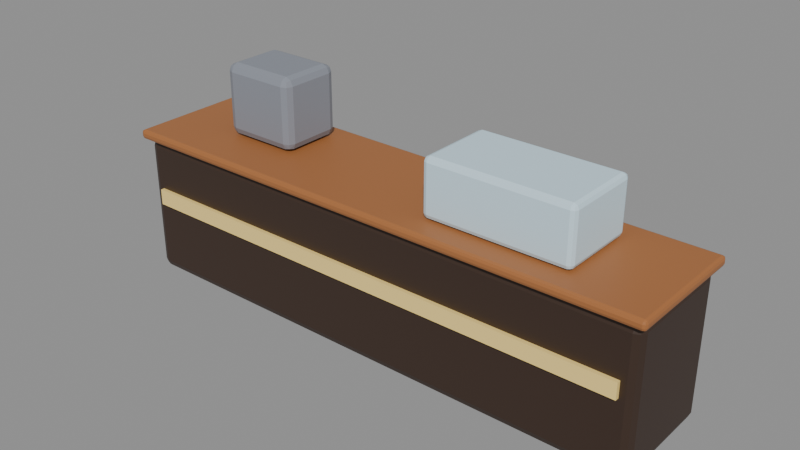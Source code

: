 # Source: int_konterKafe.blend  (saved by Blender 5.3.31; exported with 4.5.12 LTS)
import bpy
from mathutils import Matrix  # noqa: F401  (used for matrix-valued properties, if any)

bpy.ops.wm.read_factory_settings(use_empty=True)
scene = bpy.context.scene
scene.name = 'Scene'

# ---- images (referenced by path relative to the original .blend; pixels are not part of the script)
import os
ASSET_DIR = os.environ.get("B2B_ASSET_DIR", "")  # directory of the original .blend (textures are referenced by path, not embedded)
HERE = os.path.dirname(os.path.abspath(__file__))  # packed textures are extracted next to this script under _unpacked/

def load_image(name, relpath, width, height, colorspace="sRGB"):
    """Load a texture the original file referenced (path relative to the .blend, or extracted next to this script)."""
    p = next((c for c in (os.path.join(HERE, relpath), os.path.join(ASSET_DIR, relpath)) if relpath and os.path.exists(c)), "")
    if p:
        img = bpy.data.images.load(p, check_existing=True)
        img.name = name
    else:  # same state as the original file: an image datablock whose file is absent (Cycles renders it pink)
        img = bpy.data.images.new(name, width, height)
        img.source = "FILE"
        img.filepath = "//" + (relpath or name)
    img.colorspace_settings.name = colorspace
    return img
img_palet_int_konterkafe = load_image('palet_int_konterKafe', '_unpacked/palet_int_konterKafe.4b161467.png', 20, 4, 'sRGB')

# ---- materials (node trees are filled in below, after node groups)
mat_palet_int_konterkafe = bpy.data.materials.new('palet_int_konterKafe')

# ---- material node trees
mat_palet_int_konterkafe.use_nodes = True; mat_palet_int_konterkafe.node_tree.nodes.clear()
_N = mat_palet_int_konterkafe.node_tree.nodes; _L = mat_palet_int_konterkafe.node_tree.links
n0 = _N.new('ShaderNodeBsdfPrincipled'); n0.name = 'Principled BSDF'; n0.location = (-200, 100)
n0.inputs[10].default_value = 0.005
n1 = _N.new('ShaderNodeOutputMaterial'); n1.name = 'Material Output'; n1.location = (200, 100)
n2 = _N.new('ShaderNodeTexImage'); n2.name = 'Image Texture'; n2.location = (0, 0)
n2.image = img_palet_int_konterkafe
n2.interpolation = 'Closest'
_L.new(n0.outputs[0], n1.inputs[0])
_L.new(n2.outputs[0], n0.inputs[0])
n1.is_active_output = True

# ---- meshes
me_int_konterkafe = bpy.data.meshes.new('int_konterKafe')
me_int_konterkafe.from_pydata([(-1.65, -0.31, 0.0), (-1.65, -0.36, 0.05), (-1.7, -0.31, 0.05), (-1.65, -0.3454, 0.01464), (-1.679, -0.3389, 0.02113), (-1.685, -0.3454, 0.05), (-1.685, -0.31, 0.01464), (-1.65, -0.36, 0.84), (-1.65, -0.31, 0.89), (-1.7, -0.31, 0.84), (-1.65, -0.3454, 0.8754), (-1.679, -0.3389, 0.8689), (-1.685, -0.31, 0.8754), (-1.685, -0.3454, 0.84), (-1.65, 0.31, 0.0), (-1.7, 0.31, 0.05), (-1.65, 0.36, 0.05), (-1.685, 0.31, 0.01464), (-1.679, 0.3389, 0.02113), (-1.685, 0.3454, 0.05), (-1.65, 0.3454, 0.01464), (-1.65, 0.31, 0.89), (-1.65, 0.36, 0.84), (-1.7, 0.31, 0.84), (-1.65, 0.3454, 0.8754), (-1.679, 0.3389, 0.8689), (-1.685, 0.3454, 0.84), (-1.685, 0.31, 0.8754), (1.65, -0.31, 0.0), (1.7, -0.31, 0.05), (1.65, -0.36, 0.05), (1.685, -0.31, 0.01464), (1.679, -0.3389, 0.02113), (1.685, -0.3454, 0.05), (1.65, -0.3454, 0.01464), (1.65, -0.31, 0.89), (1.65, -0.36, 0.84), (1.7, -0.31, 0.84), (1.65, -0.3454, 0.8754), (1.679, -0.3389, 0.8689), (1.685, -0.3454, 0.84), (1.685, -0.31, 0.8754), (1.65, 0.31, 0.0), (1.65, 0.36, 0.05), (1.7, 0.31, 0.05), (1.65, 0.3454, 0.01464), (1.679, 0.3389, 0.02113), (1.685, 0.3454, 0.05), (1.685, 0.31, 0.01464), (1.65, 0.31, 0.89), (1.7, 0.31, 0.84), (1.65, 0.36, 0.84), (1.685, 0.31, 0.8754), (1.679, 0.3389, 0.8689), (1.685, 0.3454, 0.84), (1.65, 0.3454, 0.8754), (-1.71, -0.38, 0.89), (-1.71, -0.4, 0.91), (-1.73, -0.38, 0.91), (-1.71, -0.3941, 0.8959), (-1.722, -0.3915, 0.8985), (-1.724, -0.3941, 0.91), (-1.724, -0.38, 0.8959), (-1.71, -0.4, 0.93), (-1.71, -0.38, 0.95), (-1.73, -0.38, 0.93), (-1.71, -0.3941, 0.9441), (-1.722, -0.3915, 0.9415), (-1.724, -0.38, 0.9441), (-1.724, -0.3941, 0.93), (-1.71, 0.38, 0.89), (-1.73, 0.38, 0.91), (-1.71, 0.4, 0.91), (-1.724, 0.38, 0.8959), (-1.722, 0.3915, 0.8985), (-1.724, 0.3941, 0.91), (-1.71, 0.3941, 0.8959), (-1.71, 0.38, 0.95), (-1.71, 0.4, 0.93), (-1.73, 0.38, 0.93), (-1.71, 0.3941, 0.9441), (-1.722, 0.3915, 0.9415), (-1.724, 0.3941, 0.93), (-1.724, 0.38, 0.9441), (1.71, -0.38, 0.89), (1.73, -0.38, 0.91), (1.71, -0.4, 0.91), (1.724, -0.38, 0.8959), (1.722, -0.3915, 0.8985), (1.724, -0.3941, 0.91), (1.71, -0.3941, 0.8959), (1.71, -0.38, 0.95), (1.71, -0.4, 0.93), (1.73, -0.38, 0.93), (1.71, -0.3941, 0.9441), (1.722, -0.3915, 0.9415), (1.724, -0.3941, 0.93), (1.724, -0.38, 0.9441), (1.71, 0.38, 0.89), (1.71, 0.4, 0.91), (1.73, 0.38, 0.91), (1.71, 0.3941, 0.8959), (1.722, 0.3915, 0.8985), (1.724, 0.3941, 0.91), (1.724, 0.38, 0.8959), (1.71, 0.38, 0.95), (1.73, 0.38, 0.93), (1.71, 0.4, 0.93), (1.724, 0.38, 0.9441), (1.722, 0.3915, 0.9415), (1.724, 0.3941, 0.93), (1.71, 0.3941, 0.9441), (-1.615, -0.385, 0.4725), (-1.615, -0.385, 0.5725), (-1.615, -0.355, 0.4725), (-1.615, -0.355, 0.5725), (1.615, -0.385, 0.4725), (1.615, -0.385, 0.5725), (1.615, -0.355, 0.4725), (1.615, -0.355, 0.5725), (-1.2, -0.05, 0.955), (-1.2, -0.1, 1.005), (-1.25, -0.05, 1.005), (-1.2, -0.08536, 0.9696), (-1.229, -0.07887, 0.9761), (-1.235, -0.08536, 1.005), (-1.235, -0.05, 0.9696), (-1.2, -0.1, 1.355), (-1.2, -0.05, 1.405), (-1.25, -0.05, 1.355), (-1.2, -0.08536, 1.39), (-1.229, -0.07887, 1.384), (-1.235, -0.05, 1.39), (-1.235, -0.08536, 1.355), (-1.2, 0.25, 0.955), (-1.25, 0.25, 1.005), (-1.2, 0.3, 1.005), (-1.235, 0.25, 0.9696), (-1.229, 0.2789, 0.9761), (-1.235, 0.2854, 1.005), (-1.2, 0.2854, 0.9696), (-1.2, 0.25, 1.405), (-1.2, 0.3, 1.355), (-1.25, 0.25, 1.355), (-1.2, 0.2854, 1.39), (-1.229, 0.2789, 1.384), (-1.235, 0.2854, 1.355), (-1.235, 0.25, 1.39), (-0.8, -0.05, 0.955), (-0.75, -0.05, 1.005), (-0.8, -0.1, 1.005), (-0.7646, -0.05, 0.9696), (-0.7711, -0.07887, 0.9761), (-0.7646, -0.08536, 1.005), (-0.8, -0.08536, 0.9696), (-0.8, -0.05, 1.405), (-0.8, -0.1, 1.355), (-0.75, -0.05, 1.355), (-0.8, -0.08536, 1.39), (-0.7711, -0.07887, 1.384), (-0.7646, -0.08536, 1.355), (-0.7646, -0.05, 1.39), (-0.8, 0.25, 0.955), (-0.8, 0.3, 1.005), (-0.75, 0.25, 1.005), (-0.8, 0.2854, 0.9696), (-0.7711, 0.2789, 0.9761), (-0.7646, 0.2854, 1.005), (-0.7646, 0.25, 0.9696), (-0.8, 0.25, 1.405), (-0.75, 0.25, 1.355), (-0.8, 0.3, 1.355), (-0.7646, 0.25, 1.39), (-0.7711, 0.2789, 1.384), (-0.7646, 0.2854, 1.355), (-0.8, 0.2854, 1.39), (0.38, -0.22, 0.955), (0.38, -0.25, 0.985), (0.35, -0.22, 0.985), (0.38, -0.2412, 0.9638), (0.3627, -0.2373, 0.9677), (0.3588, -0.2412, 0.985), (0.3588, -0.22, 0.9638), (0.38, -0.25, 1.275), (0.38, -0.22, 1.305), (0.35, -0.22, 1.275), (0.38, -0.2412, 1.296), (0.3627, -0.2373, 1.292), (0.3588, -0.22, 1.296), (0.3588, -0.2412, 1.275), (0.38, 0.22, 0.955), (0.35, 0.22, 0.985), (0.38, 0.25, 0.985), (0.3588, 0.22, 0.9638), (0.3627, 0.2373, 0.9677), (0.3588, 0.2412, 0.985), (0.38, 0.2412, 0.9638), (0.38, 0.22, 1.305), (0.38, 0.25, 1.275), (0.35, 0.22, 1.275), (0.38, 0.2412, 1.296), (0.3627, 0.2373, 1.292), (0.3588, 0.2412, 1.275), (0.3588, 0.22, 1.296), (1.22, -0.22, 0.955), (1.25, -0.22, 0.985), (1.22, -0.25, 0.985), (1.241, -0.22, 0.9638), (1.237, -0.2373, 0.9677), (1.241, -0.2412, 0.985), (1.22, -0.2412, 0.9638), (1.22, -0.22, 1.305), (1.22, -0.25, 1.275), (1.25, -0.22, 1.275), (1.22, -0.2412, 1.296), (1.237, -0.2373, 1.292), (1.241, -0.2412, 1.275), (1.241, -0.22, 1.296), (1.22, 0.22, 0.955), (1.22, 0.25, 0.985), (1.25, 0.22, 0.985), (1.22, 0.2412, 0.9638), (1.237, 0.2373, 0.9677), (1.241, 0.2412, 0.985), (1.241, 0.22, 0.9638), (1.22, 0.22, 1.305), (1.25, 0.22, 1.275), (1.22, 0.25, 1.275), (1.241, 0.22, 1.296), (1.237, 0.2373, 1.292), (1.241, 0.2412, 1.275), (1.22, 0.2412, 1.296)], [], [(0, 3, 4, 6), (1, 5, 4, 3), (2, 6, 4, 5), (7, 10, 11, 13), (8, 12, 11, 10), (9, 13, 11, 12), (14, 17, 18, 20), (15, 19, 18, 17), (16, 20, 18, 19), (21, 24, 25, 27), (22, 26, 25, 24), (23, 27, 25, 26), (28, 31, 32, 34), (29, 33, 32, 31), (30, 34, 32, 33), (35, 38, 39, 41), (36, 40, 39, 38), (37, 41, 39, 40), (42, 45, 46, 48), (43, 47, 46, 45), (44, 48, 46, 47), (49, 52, 53, 55), (50, 54, 53, 52), (51, 55, 53, 54), (14, 0, 6, 17), (17, 6, 2, 15), (1, 7, 13, 5), (5, 13, 9, 2), (8, 21, 27, 12), (12, 27, 23, 9), (22, 16, 19, 26), (26, 19, 15, 23), (42, 14, 20, 45), (45, 20, 16, 43), (21, 49, 55, 24), (24, 55, 51, 22), (50, 44, 47, 54), (54, 47, 43, 51), (28, 42, 48, 31), (31, 48, 44, 29), (49, 35, 41, 52), (52, 41, 37, 50), (36, 30, 33, 40), (40, 33, 29, 37), (0, 28, 34, 3), (3, 34, 30, 1), (35, 8, 10, 38), (38, 10, 7, 36), (14, 42, 28, 0), (2, 9, 23, 15), (30, 36, 7, 1), (49, 21, 8, 35), (16, 22, 51, 43), (44, 50, 37, 29), (56, 59, 60, 62), (57, 61, 60, 59), (58, 62, 60, 61), (63, 66, 67, 69), (64, 68, 67, 66), (65, 69, 67, 68), (70, 73, 74, 76), (71, 75, 74, 73), (72, 76, 74, 75), (77, 80, 81, 83), (78, 82, 81, 80), (79, 83, 81, 82), (84, 87, 88, 90), (85, 89, 88, 87), (86, 90, 88, 89), (91, 94, 95, 97), (92, 96, 95, 94), (93, 97, 95, 96), (98, 101, 102, 104), (99, 103, 102, 101), (100, 104, 102, 103), (105, 108, 109, 111), (106, 110, 109, 108), (107, 111, 109, 110), (70, 56, 62, 73), (73, 62, 58, 71), (57, 63, 69, 61), (61, 69, 65, 58), (64, 77, 83, 68), (68, 83, 79, 65), (78, 72, 75, 82), (82, 75, 71, 79), (98, 70, 76, 101), (101, 76, 72, 99), (77, 105, 111, 80), (80, 111, 107, 78), (106, 100, 103, 110), (110, 103, 99, 107), (84, 98, 104, 87), (87, 104, 100, 85), (105, 91, 97, 108), (108, 97, 93, 106), (92, 86, 89, 96), (96, 89, 85, 93), (56, 84, 90, 59), (59, 90, 86, 57), (91, 64, 66, 94), (94, 66, 63, 92), (70, 98, 84, 56), (58, 65, 79, 71), (86, 92, 63, 57), (105, 77, 64, 91), (72, 78, 107, 99), (100, 106, 93, 85), (112, 113, 115, 114), (114, 115, 119, 118), (118, 119, 117, 116), (116, 117, 113, 112), (114, 118, 116, 112), (119, 115, 113, 117), (120, 123, 124, 126), (121, 125, 124, 123), (122, 126, 124, 125), (127, 130, 131, 133), (128, 132, 131, 130), (129, 133, 131, 132), (134, 137, 138, 140), (135, 139, 138, 137), (136, 140, 138, 139), (141, 144, 145, 147), (142, 146, 145, 144), (143, 147, 145, 146), (148, 151, 152, 154), (149, 153, 152, 151), (150, 154, 152, 153), (155, 158, 159, 161), (156, 160, 159, 158), (157, 161, 159, 160), (162, 165, 166, 168), (163, 167, 166, 165), (164, 168, 166, 167), (169, 172, 173, 175), (170, 174, 173, 172), (171, 175, 173, 174), (134, 120, 126, 137), (137, 126, 122, 135), (121, 127, 133, 125), (125, 133, 129, 122), (128, 141, 147, 132), (132, 147, 143, 129), (142, 136, 139, 146), (146, 139, 135, 143), (162, 134, 140, 165), (165, 140, 136, 163), (141, 169, 175, 144), (144, 175, 171, 142), (170, 164, 167, 174), (174, 167, 163, 171), (148, 162, 168, 151), (151, 168, 164, 149), (169, 155, 161, 172), (172, 161, 157, 170), (156, 150, 153, 160), (160, 153, 149, 157), (120, 148, 154, 123), (123, 154, 150, 121), (155, 128, 130, 158), (158, 130, 127, 156), (134, 162, 148, 120), (122, 129, 143, 135), (150, 156, 127, 121), (169, 141, 128, 155), (136, 142, 171, 163), (164, 170, 157, 149), (176, 179, 180, 182), (177, 181, 180, 179), (178, 182, 180, 181), (183, 186, 187, 189), (184, 188, 187, 186), (185, 189, 187, 188), (190, 193, 194, 196), (191, 195, 194, 193), (192, 196, 194, 195), (197, 200, 201, 203), (198, 202, 201, 200), (199, 203, 201, 202), (204, 207, 208, 210), (205, 209, 208, 207), (206, 210, 208, 209), (211, 214, 215, 217), (212, 216, 215, 214), (213, 217, 215, 216), (218, 221, 222, 224), (219, 223, 222, 221), (220, 224, 222, 223), (225, 228, 229, 231), (226, 230, 229, 228), (227, 231, 229, 230), (190, 176, 182, 193), (193, 182, 178, 191), (177, 183, 189, 181), (181, 189, 185, 178), (184, 197, 203, 188), (188, 203, 199, 185), (198, 192, 195, 202), (202, 195, 191, 199), (218, 190, 196, 221), (221, 196, 192, 219), (197, 225, 231, 200), (200, 231, 227, 198), (226, 220, 223, 230), (230, 223, 219, 227), (204, 218, 224, 207), (207, 224, 220, 205), (225, 211, 217, 228), (228, 217, 213, 226), (212, 206, 209, 216), (216, 209, 205, 213), (176, 204, 210, 179), (179, 210, 206, 177), (211, 184, 186, 214), (214, 186, 183, 212), (190, 218, 204, 176), (178, 185, 199, 191), (206, 212, 183, 177), (225, 197, 184, 211), (192, 198, 227, 219), (220, 226, 213, 205)])
_uv = me_int_konterkafe.uv_layers.new(name='UVMap')
_uv.uv.foreach_set('vector', [0.1, 0.5, 0.1, 0.5, 0.1, 0.5, 0.1, 0.5, 0.1, 0.5, 0.1, 0.5, 0.1, 0.5, 0.1, 0.5, 0.1, 0.5, 0.1, 0.5, 0.1, 0.5, 0.1, 0.5, 0.1, 0.5, 0.1, 0.5, 0.1, 0.5, 0.1, 0.5, 0.1, 0.5, 0.1, 0.5, 0.1, 0.5, 0.1, 0.5, 0.1, 0.5, 0.1, 0.5, 0.1, 0.5, 0.1, 0.5, 0.1, 0.5, 0.1, 0.5, 0.1, 0.5, 0.1, 0.5, 0.1, 0.5, 0.1, 0.5, 0.1, 0.5, 0.1, 0.5, 0.1, 0.5, 0.1, 0.5, 0.1, 0.5, 0.1, 0.5, 0.1, 0.5, 0.1, 0.5, 0.1, 0.5, 0.1, 0.5, 0.1, 0.5, 0.1, 0.5, 0.1, 0.5, 0.1, 0.5, 0.1, 0.5, 0.1, 0.5, 0.1, 0.5, 0.1, 0.5, 0.1, 0.5, 0.1, 0.5, 0.1, 0.5, 0.1, 0.5, 0.1, 0.5, 0.1, 0.5, 0.1, 0.5, 0.1, 0.5, 0.1, 0.5, 0.1, 0.5, 0.1, 0.5, 0.1, 0.5, 0.1, 0.5, 0.1, 0.5, 0.1, 0.5, 0.1, 0.5, 0.1, 0.5, 0.1, 0.5, 0.1, 0.5, 0.1, 0.5, 0.1, 0.5, 0.1, 0.5, 0.1, 0.5, 0.1, 0.5, 0.1, 0.5, 0.1, 0.5, 0.1, 0.5, 0.1, 0.5, 0.1, 0.5, 0.1, 0.5, 0.1, 0.5, 0.1, 0.5, 0.1, 0.5, 0.1, 0.5, 0.1, 0.5, 0.1, 0.5, 0.1, 0.5, 0.1, 0.5, 0.1, 0.5, 0.1, 0.5, 0.1, 0.5, 0.1, 0.5, 0.1, 0.5, 0.1, 0.5, 0.1, 0.5, 0.1, 0.5, 0.1, 0.5, 0.1, 0.5, 0.1, 0.5, 0.1, 0.5, 0.1, 0.5, 0.1, 0.5, 0.1, 0.5, 0.1, 0.5, 0.1, 0.5, 0.1, 0.5, 0.1, 0.5, 0.1, 0.5, 0.1, 0.5, 0.1, 0.5, 0.1, 0.5, 0.1, 0.5, 0.1, 0.5, 0.1, 0.5, 0.1, 0.5, 0.1, 0.5, 0.1, 0.5, 0.1, 0.5, 0.1, 0.5, 0.1, 0.5, 0.1, 0.5, 0.1, 0.5, 0.1, 0.5, 0.1, 0.5, 0.1, 0.5, 0.1, 0.5, 0.1, 0.5, 0.1, 0.5, 0.1, 0.5, 0.1, 0.5, 0.1, 0.5, 0.1, 0.5, 0.1, 0.5, 0.1, 0.5, 0.1, 0.5, 0.1, 0.5, 0.1, 0.5, 0.1, 0.5, 0.1, 0.5, 0.1, 0.5, 0.1, 0.5, 0.1, 0.5, 0.1, 0.5, 0.1, 0.5, 0.1, 0.5, 0.1, 0.5, 0.1, 0.5, 0.1, 0.5, 0.1, 0.5, 0.1, 0.5, 0.1, 0.5, 0.1, 0.5, 0.1, 0.5, 0.1, 0.5, 0.1, 0.5, 0.1, 0.5, 0.1, 0.5, 0.1, 0.5, 0.1, 0.5, 0.1, 0.5, 0.1, 0.5, 0.1, 0.5, 0.1, 0.5, 0.1, 0.5, 0.1, 0.5, 0.1, 0.5, 0.1, 0.5, 0.1, 0.5, 0.1, 0.5, 0.1, 0.5, 0.1, 0.5, 0.1, 0.5, 0.1, 0.5, 0.1, 0.5, 0.1, 0.5, 0.1, 0.5, 0.1, 0.5, 0.1, 0.5, 0.1, 0.5, 0.1, 0.5, 0.1, 0.5, 0.1, 0.5, 0.1, 0.5, 0.1, 0.5, 0.1, 0.5, 0.1, 0.5, 0.1, 0.5, 0.1, 0.5, 0.1, 0.5, 0.1, 0.5, 0.1, 0.5, 0.1, 0.5, 0.1, 0.5, 0.1, 0.5, 0.1, 0.5, 0.1, 0.5, 0.1, 0.5, 0.1, 0.5, 0.1, 0.5, 0.1, 0.5, 0.1, 0.5, 0.1, 0.5, 0.1, 0.5, 0.1, 0.5, 0.1, 0.5, 0.1, 0.5, 0.1, 0.5, 0.1, 0.5, 0.1, 0.5, 0.1, 0.5, 0.1, 0.5, 0.1, 0.5, 0.1, 0.5, 0.1, 0.5, 0.1, 0.5, 0.1, 0.5, 0.1, 0.5, 0.1, 0.5, 0.3, 0.5, 0.3, 0.5, 0.3, 0.5, 0.3, 0.5, 0.3, 0.5, 0.3, 0.5, 0.3, 0.5, 0.3, 0.5, 0.3, 0.5, 0.3, 0.5, 0.3, 0.5, 0.3, 0.5, 0.3, 0.5, 0.3, 0.5, 0.3, 0.5, 0.3, 0.5, 0.3, 0.5, 0.3, 0.5, 0.3, 0.5, 0.3, 0.5, 0.3, 0.5, 0.3, 0.5, 0.3, 0.5, 0.3, 0.5, 0.3, 0.5, 0.3, 0.5, 0.3, 0.5, 0.3, 0.5, 0.3, 0.5, 0.3, 0.5, 0.3, 0.5, 0.3, 0.5, 0.3, 0.5, 0.3, 0.5, 0.3, 0.5, 0.3, 0.5, 0.3, 0.5, 0.3, 0.5, 0.3, 0.5, 0.3, 0.5, 0.3, 0.5, 0.3, 0.5, 0.3, 0.5, 0.3, 0.5, 0.3, 0.5, 0.3, 0.5, 0.3, 0.5, 0.3, 0.5, 0.3, 0.5, 0.3, 0.5, 0.3, 0.5, 0.3, 0.5, 0.3, 0.5, 0.3, 0.5, 0.3, 0.5, 0.3, 0.5, 0.3, 0.5, 0.3, 0.5, 0.3, 0.5, 0.3, 0.5, 0.3, 0.5, 0.3, 0.5, 0.3, 0.5, 0.3, 0.5, 0.3, 0.5, 0.3, 0.5, 0.3, 0.5, 0.3, 0.5, 0.3, 0.5, 0.3, 0.5, 0.3, 0.5, 0.3, 0.5, 0.3, 0.5, 0.3, 0.5, 0.3, 0.5, 0.3, 0.5, 0.3, 0.5, 0.3, 0.5, 0.3, 0.5, 0.3, 0.5, 0.3, 0.5, 0.3, 0.5, 0.3, 0.5, 0.3, 0.5, 0.3, 0.5, 0.3, 0.5, 0.3, 0.5, 0.3, 0.5, 0.3, 0.5, 0.3, 0.5, 0.3, 0.5, 0.3, 0.5, 0.3, 0.5, 0.3, 0.5, 0.3, 0.5, 0.3, 0.5, 0.3, 0.5, 0.3, 0.5, 0.3, 0.5, 0.3, 0.5, 0.3, 0.5, 0.3, 0.5, 0.3, 0.5, 0.3, 0.5, 0.3, 0.5, 0.3, 0.5, 0.3, 0.5, 0.3, 0.5, 0.3, 0.5, 0.3, 0.5, 0.3, 0.5, 0.3, 0.5, 0.3, 0.5, 0.3, 0.5, 0.3, 0.5, 0.3, 0.5, 0.3, 0.5, 0.3, 0.5, 0.3, 0.5, 0.3, 0.5, 0.3, 0.5, 0.3, 0.5, 0.3, 0.5, 0.3, 0.5, 0.3, 0.5, 0.3, 0.5, 0.3, 0.5, 0.3, 0.5, 0.3, 0.5, 0.3, 0.5, 0.3, 0.5, 0.3, 0.5, 0.3, 0.5, 0.3, 0.5, 0.3, 0.5, 0.3, 0.5, 0.3, 0.5, 0.3, 0.5, 0.3, 0.5, 0.3, 0.5, 0.3, 0.5, 0.3, 0.5, 0.3, 0.5, 0.3, 0.5, 0.3, 0.5, 0.3, 0.5, 0.3, 0.5, 0.3, 0.5, 0.3, 0.5, 0.3, 0.5, 0.3, 0.5, 0.3, 0.5, 0.3, 0.5, 0.3, 0.5, 0.3, 0.5, 0.3, 0.5, 0.3, 0.5, 0.3, 0.5, 0.3, 0.5, 0.3, 0.5, 0.3, 0.5, 0.3, 0.5, 0.3, 0.5, 0.3, 0.5, 0.3, 0.5, 0.3, 0.5, 0.3, 0.5, 0.3, 0.5, 0.3, 0.5, 0.3, 0.5, 0.3, 0.5, 0.3, 0.5, 0.3, 0.5, 0.3, 0.5, 0.3, 0.5, 0.3, 0.5, 0.3, 0.5, 0.3, 0.5, 0.3, 0.5, 0.3, 0.5, 0.3, 0.5, 0.3, 0.5, 0.3, 0.5, 0.3, 0.5, 0.3, 0.5, 0.3, 0.5, 0.3, 0.5, 0.3, 0.5, 0.3, 0.5, 0.3, 0.5, 0.3, 0.5, 0.3, 0.5, 0.3, 0.5, 0.3, 0.5, 0.3, 0.5, 0.3, 0.5, 0.3, 0.5, 0.3, 0.5, 0.3, 0.5, 0.3, 0.5, 0.3, 0.5, 0.3, 0.5, 0.3, 0.5, 0.3, 0.5, 0.3, 0.5, 0.3, 0.5, 0.3, 0.5, 0.3, 0.5, 0.3, 0.5, 0.3, 0.5, 0.3, 0.5, 0.3, 0.5, 0.3, 0.5, 0.3, 0.5, 0.3, 0.5, 0.3, 0.5, 0.5, 0.5, 0.5, 0.5, 0.5, 0.5, 0.5, 0.5, 0.5, 0.5, 0.5, 0.5, 0.5, 0.5, 0.5, 0.5, 0.5, 0.5, 0.5, 0.5, 0.5, 0.5, 0.5, 0.5, 0.5, 0.5, 0.5, 0.5, 0.5, 0.5, 0.5, 0.5, 0.5, 0.5, 0.5, 0.5, 0.5, 0.5, 0.5, 0.5, 0.5, 0.5, 0.5, 0.5, 0.5, 0.5, 0.5, 0.5, 0.7, 0.5, 0.7, 0.5, 0.7, 0.5, 0.7, 0.5, 0.7, 0.5, 0.7, 0.5, 0.7, 0.5, 0.7, 0.5, 0.7, 0.5, 0.7, 0.5, 0.7, 0.5, 0.7, 0.5, 0.7, 0.5, 0.7, 0.5, 0.7, 0.5, 0.7, 0.5, 0.7, 0.5, 0.7, 0.5, 0.7, 0.5, 0.7, 0.5, 0.7, 0.5, 0.7, 0.5, 0.7, 0.5, 0.7, 0.5, 0.7, 0.5, 0.7, 0.5, 0.7, 0.5, 0.7, 0.5, 0.7, 0.5, 0.7, 0.5, 0.7, 0.5, 0.7, 0.5, 0.7, 0.5, 0.7, 0.5, 0.7, 0.5, 0.7, 0.5, 0.7, 0.5, 0.7, 0.5, 0.7, 0.5, 0.7, 0.5, 0.7, 0.5, 0.7, 0.5, 0.7, 0.5, 0.7, 0.5, 0.7, 0.5, 0.7, 0.5, 0.7, 0.5, 0.7, 0.5, 0.7, 0.5, 0.7, 0.5, 0.7, 0.5, 0.7, 0.5, 0.7, 0.5, 0.7, 0.5, 0.7, 0.5, 0.7, 0.5, 0.7, 0.5, 0.7, 0.5, 0.7, 0.5, 0.7, 0.5, 0.7, 0.5, 0.7, 0.5, 0.7, 0.5, 0.7, 0.5, 0.7, 0.5, 0.7, 0.5, 0.7, 0.5, 0.7, 0.5, 0.7, 0.5, 0.7, 0.5, 0.7, 0.5, 0.7, 0.5, 0.7, 0.5, 0.7, 0.5, 0.7, 0.5, 0.7, 0.5, 0.7, 0.5, 0.7, 0.5, 0.7, 0.5, 0.7, 0.5, 0.7, 0.5, 0.7, 0.5, 0.7, 0.5, 0.7, 0.5, 0.7, 0.5, 0.7, 0.5, 0.7, 0.5, 0.7, 0.5, 0.7, 0.5, 0.7, 0.5, 0.7, 0.5, 0.7, 0.5, 0.7, 0.5, 0.7, 0.5, 0.7, 0.5, 0.7, 0.5, 0.7, 0.5, 0.7, 0.5, 0.7, 0.5, 0.7, 0.5, 0.7, 0.5, 0.7, 0.5, 0.7, 0.5, 0.7, 0.5, 0.7, 0.5, 0.7, 0.5, 0.7, 0.5, 0.7, 0.5, 0.7, 0.5, 0.7, 0.5, 0.7, 0.5, 0.7, 0.5, 0.7, 0.5, 0.7, 0.5, 0.7, 0.5, 0.7, 0.5, 0.7, 0.5, 0.7, 0.5, 0.7, 0.5, 0.7, 0.5, 0.7, 0.5, 0.7, 0.5, 0.7, 0.5, 0.7, 0.5, 0.7, 0.5, 0.7, 0.5, 0.7, 0.5, 0.7, 0.5, 0.7, 0.5, 0.7, 0.5, 0.7, 0.5, 0.7, 0.5, 0.7, 0.5, 0.7, 0.5, 0.7, 0.5, 0.7, 0.5, 0.7, 0.5, 0.7, 0.5, 0.7, 0.5, 0.7, 0.5, 0.7, 0.5, 0.7, 0.5, 0.7, 0.5, 0.7, 0.5, 0.7, 0.5, 0.7, 0.5, 0.7, 0.5, 0.7, 0.5, 0.7, 0.5, 0.7, 0.5, 0.7, 0.5, 0.7, 0.5, 0.7, 0.5, 0.7, 0.5, 0.7, 0.5, 0.7, 0.5, 0.7, 0.5, 0.7, 0.5, 0.7, 0.5, 0.7, 0.5, 0.7, 0.5, 0.7, 0.5, 0.7, 0.5, 0.7, 0.5, 0.7, 0.5, 0.7, 0.5, 0.7, 0.5, 0.7, 0.5, 0.7, 0.5, 0.7, 0.5, 0.7, 0.5, 0.7, 0.5, 0.7, 0.5, 0.7, 0.5, 0.7, 0.5, 0.7, 0.5, 0.7, 0.5, 0.7, 0.5, 0.7, 0.5, 0.7, 0.5, 0.7, 0.5, 0.7, 0.5, 0.7, 0.5, 0.7, 0.5, 0.7, 0.5, 0.7, 0.5, 0.7, 0.5, 0.7, 0.5, 0.7, 0.5, 0.7, 0.5, 0.7, 0.5, 0.7, 0.5, 0.7, 0.5, 0.7, 0.5, 0.7, 0.5, 0.7, 0.5, 0.7, 0.5, 0.7, 0.5, 0.7, 0.5, 0.7, 0.5, 0.7, 0.5, 0.7, 0.5, 0.7, 0.5, 0.7, 0.5, 0.7, 0.5, 0.7, 0.5, 0.7, 0.5, 0.7, 0.5, 0.7, 0.5, 0.7, 0.5, 0.7, 0.5, 0.7, 0.5, 0.7, 0.5, 0.7, 0.5, 0.7, 0.5, 0.7, 0.5, 0.9, 0.5, 0.9, 0.5, 0.9, 0.5, 0.9, 0.5, 0.9, 0.5, 0.9, 0.5, 0.9, 0.5, 0.9, 0.5, 0.9, 0.5, 0.9, 0.5, 0.9, 0.5, 0.9, 0.5, 0.9, 0.5, 0.9, 0.5, 0.9, 0.5, 0.9, 0.5, 0.9, 0.5, 0.9, 0.5, 0.9, 0.5, 0.9, 0.5, 0.9, 0.5, 0.9, 0.5, 0.9, 0.5, 0.9, 0.5, 0.9, 0.5, 0.9, 0.5, 0.9, 0.5, 0.9, 0.5, 0.9, 0.5, 0.9, 0.5, 0.9, 0.5, 0.9, 0.5, 0.9, 0.5, 0.9, 0.5, 0.9, 0.5, 0.9, 0.5, 0.9, 0.5, 0.9, 0.5, 0.9, 0.5, 0.9, 0.5, 0.9, 0.5, 0.9, 0.5, 0.9, 0.5, 0.9, 0.5, 0.9, 0.5, 0.9, 0.5, 0.9, 0.5, 0.9, 0.5, 0.9, 0.5, 0.9, 0.5, 0.9, 0.5, 0.9, 0.5, 0.9, 0.5, 0.9, 0.5, 0.9, 0.5, 0.9, 0.5, 0.9, 0.5, 0.9, 0.5, 0.9, 0.5, 0.9, 0.5, 0.9, 0.5, 0.9, 0.5, 0.9, 0.5, 0.9, 0.5, 0.9, 0.5, 0.9, 0.5, 0.9, 0.5, 0.9, 0.5, 0.9, 0.5, 0.9, 0.5, 0.9, 0.5, 0.9, 0.5, 0.9, 0.5, 0.9, 0.5, 0.9, 0.5, 0.9, 0.5, 0.9, 0.5, 0.9, 0.5, 0.9, 0.5, 0.9, 0.5, 0.9, 0.5, 0.9, 0.5, 0.9, 0.5, 0.9, 0.5, 0.9, 0.5, 0.9, 0.5, 0.9, 0.5, 0.9, 0.5, 0.9, 0.5, 0.9, 0.5, 0.9, 0.5, 0.9, 0.5, 0.9, 0.5, 0.9, 0.5, 0.9, 0.5, 0.9, 0.5, 0.9, 0.5, 0.9, 0.5, 0.9, 0.5, 0.9, 0.5, 0.9, 0.5, 0.9, 0.5, 0.9, 0.5, 0.9, 0.5, 0.9, 0.5, 0.9, 0.5, 0.9, 0.5, 0.9, 0.5, 0.9, 0.5, 0.9, 0.5, 0.9, 0.5, 0.9, 0.5, 0.9, 0.5, 0.9, 0.5, 0.9, 0.5, 0.9, 0.5, 0.9, 0.5, 0.9, 0.5, 0.9, 0.5, 0.9, 0.5, 0.9, 0.5, 0.9, 0.5, 0.9, 0.5, 0.9, 0.5, 0.9, 0.5, 0.9, 0.5, 0.9, 0.5, 0.9, 0.5, 0.9, 0.5, 0.9, 0.5, 0.9, 0.5, 0.9, 0.5, 0.9, 0.5, 0.9, 0.5, 0.9, 0.5, 0.9, 0.5, 0.9, 0.5, 0.9, 0.5, 0.9, 0.5, 0.9, 0.5, 0.9, 0.5, 0.9, 0.5, 0.9, 0.5, 0.9, 0.5, 0.9, 0.5, 0.9, 0.5, 0.9, 0.5, 0.9, 0.5, 0.9, 0.5, 0.9, 0.5, 0.9, 0.5, 0.9, 0.5, 0.9, 0.5, 0.9, 0.5, 0.9, 0.5, 0.9, 0.5, 0.9, 0.5, 0.9, 0.5, 0.9, 0.5, 0.9, 0.5, 0.9, 0.5, 0.9, 0.5, 0.9, 0.5, 0.9, 0.5, 0.9, 0.5, 0.9, 0.5, 0.9, 0.5, 0.9, 0.5, 0.9, 0.5, 0.9, 0.5, 0.9, 0.5, 0.9, 0.5, 0.9, 0.5, 0.9, 0.5, 0.9, 0.5, 0.9, 0.5, 0.9, 0.5, 0.9, 0.5, 0.9, 0.5, 0.9, 0.5, 0.9, 0.5, 0.9, 0.5, 0.9, 0.5, 0.9, 0.5, 0.9, 0.5, 0.9, 0.5, 0.9, 0.5, 0.9, 0.5, 0.9, 0.5, 0.9, 0.5, 0.9, 0.5, 0.9, 0.5, 0.9, 0.5, 0.9, 0.5, 0.9, 0.5, 0.9, 0.5, 0.9, 0.5, 0.9, 0.5, 0.9, 0.5, 0.9, 0.5, 0.9, 0.5, 0.9, 0.5, 0.9, 0.5, 0.9, 0.5, 0.9, 0.5, 0.9, 0.5, 0.9, 0.5, 0.9, 0.5, 0.9, 0.5, 0.9, 0.5, 0.9, 0.5, 0.9, 0.5, 0.9, 0.5, 0.9, 0.5, 0.9, 0.5, 0.9, 0.5])
me_int_konterkafe.materials.append(mat_palet_int_konterkafe)
me_int_konterkafe.update()

# ---- objects
ob_int_konterkafe = bpy.data.objects.new('int_konterKafe', me_int_konterkafe)

# ---- transforms, parenting, visibility, modifiers, constraints
ob_int_konterkafe.location = (0.0, 0.0, 0.0)

# ---- collection membership
scene.collection.objects.link(ob_int_konterkafe)

# ---- scene / render settings (as saved in the file)
scene.frame_start = 1; scene.frame_end = 250; scene.frame_set(1)
scene.render.engine = 'BLENDER_EEVEE_NEXT'
scene.render.bake_bias = 0.0
scene.render.bake_samples = 0
scene.render.compositor_device = 'GPU'
scene.eevee.use_volume_custom_range = False
scene.eevee.fast_gi_thickness_near = 0.1
scene.eevee.fast_gi_thickness_far = 0.0
scene.eevee.ray_tracing_options.screen_trace_thickness = 0.1
bpy.context.view_layer.update()

# ---- added for rendering (the .blend has no active camera and no usable light): camera, sun + grey world if the file has none
cam_auto = bpy.data.cameras.new('AutoCamera')
cam_auto.lens = 50.0
cam_auto.sensor_width = 36.0
cam_auto.clip_end = 1000.0
ob_auto_camera = bpy.data.objects.new('AutoCamera', cam_auto)
scene.collection.objects.link(ob_auto_camera)
ob_auto_camera.location = (3.53354, -4.24025, 3.52933)
ob_auto_camera.rotation_euler = (1.09748, -7.21219e-08, 0.694738)
scene.camera = ob_auto_camera
light_auto_sun = bpy.data.lights.new('AutoSun', 'SUN')
light_auto_sun.energy = 3.0
light_auto_sun.angle = 0.0523599
ob_auto_sun = bpy.data.objects.new('AutoSun', light_auto_sun)
scene.collection.objects.link(ob_auto_sun)
ob_auto_sun.rotation_euler = (0.872665, 0.174533, 0.523599)
if scene.world is None:
    world_auto = bpy.data.worlds.new('AutoWorld')
    world_auto.color = (0.3, 0.3, 0.3)
    scene.world = world_auto
bpy.context.view_layer.update()
